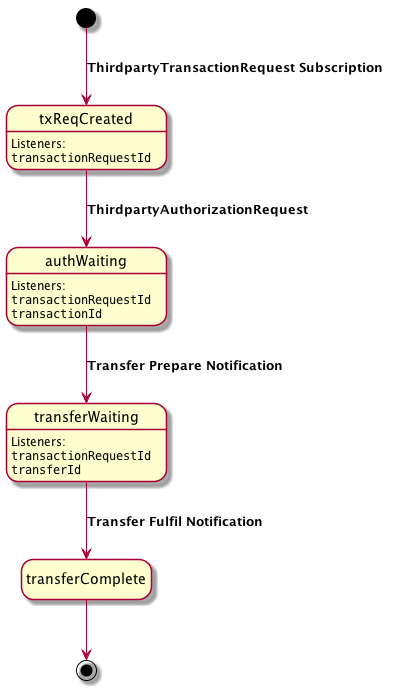

The diagram above was rendered by PlantUML. Its source (embedded in the PNG):
@startuml

hide empty description

[*] --> txReqCreated: **ThirdpartyTransactionRequest Subscription**
txReqCreated: Listeners:
txReqCreated: ""transactionRequestId""

txReqCreated --> authWaiting: **ThirdpartyAuthorizationRequest**

authWaiting: Listeners:
authWaiting: ""transactionRequestId""
authWaiting: ""transactionId""

authWaiting --> transferWaiting: **Transfer Prepare Notification**

transferWaiting: Listeners:
transferWaiting: ""transactionRequestId""
transferWaiting: ""transferId""

transferWaiting --> transferComplete: **Transfer Fulfil Notification**

transferComplete --> [*]


@enduml